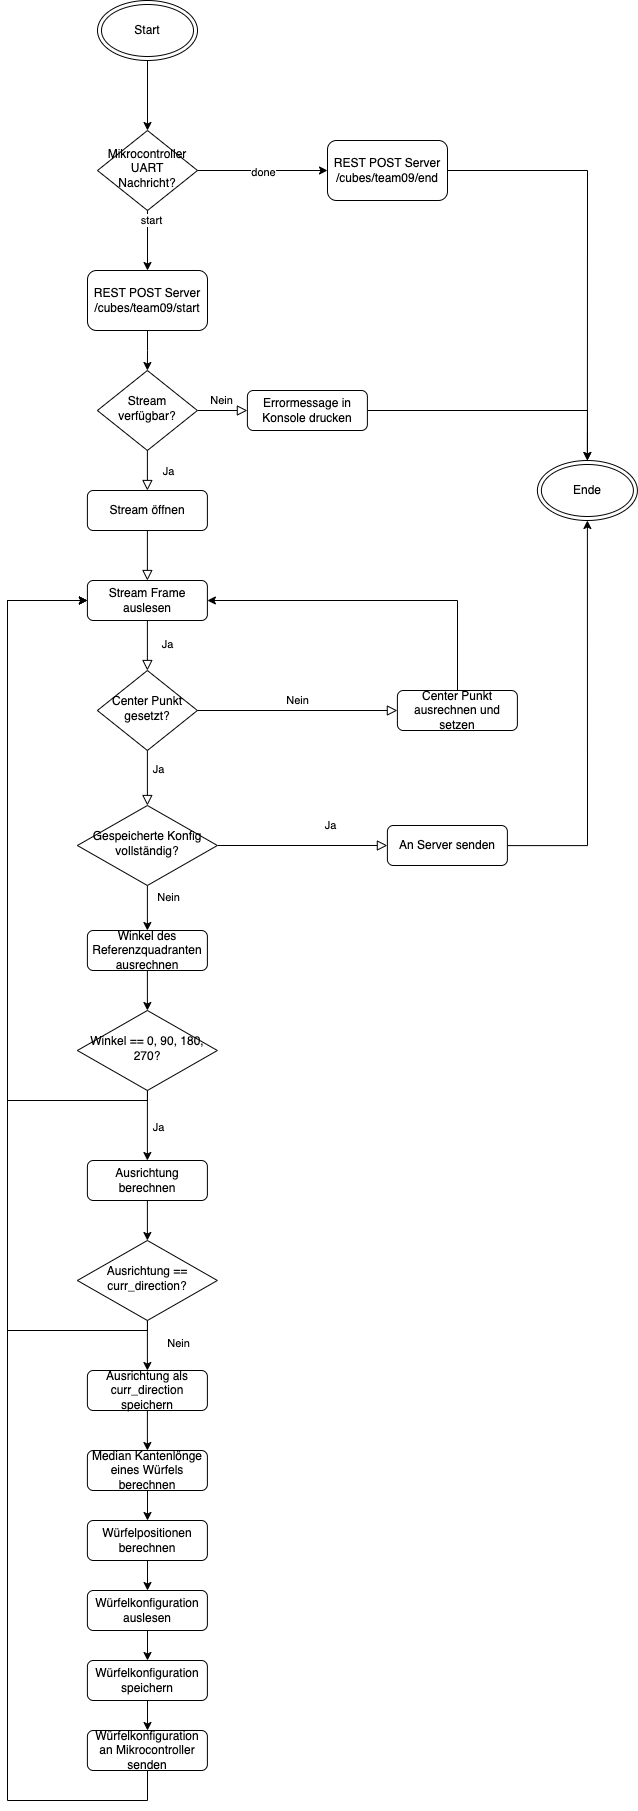

The diagram above was exported from draw.io. Its source (the exported page's mxGraphModel, read from the mxfile embedded in the PNG):
<mxGraphModel dx="2902" dy="3156" grid="1" gridSize="10" guides="1" tooltips="1" connect="1" arrows="1" fold="1" page="1" pageScale="1" pageWidth="827" pageHeight="1169" math="0" shadow="0">
  <root>
    <mxCell id="WIyWlLk6GJQsqaUBKTNV-0" />
    <mxCell id="WIyWlLk6GJQsqaUBKTNV-1" parent="WIyWlLk6GJQsqaUBKTNV-0" />
    <mxCell id="WIyWlLk6GJQsqaUBKTNV-4" value="Ja" style="rounded=0;html=1;jettySize=auto;orthogonalLoop=1;fontSize=11;endArrow=block;endFill=0;endSize=8;strokeWidth=1;shadow=0;labelBackgroundColor=none;edgeStyle=orthogonalEdgeStyle;" parent="WIyWlLk6GJQsqaUBKTNV-1" source="gmjjJRE_RWxOgyVSTTAK-8" target="WIyWlLk6GJQsqaUBKTNV-10" edge="1">
      <mxGeometry y="20" relative="1" as="geometry">
        <mxPoint as="offset" />
      </mxGeometry>
    </mxCell>
    <mxCell id="WIyWlLk6GJQsqaUBKTNV-5" value="Nein" style="edgeStyle=orthogonalEdgeStyle;rounded=0;html=1;jettySize=auto;orthogonalLoop=1;fontSize=11;endArrow=block;endFill=0;endSize=8;strokeWidth=1;shadow=0;labelBackgroundColor=none;" parent="WIyWlLk6GJQsqaUBKTNV-1" source="WIyWlLk6GJQsqaUBKTNV-6" target="WIyWlLk6GJQsqaUBKTNV-7" edge="1">
      <mxGeometry y="10" relative="1" as="geometry">
        <mxPoint as="offset" />
      </mxGeometry>
    </mxCell>
    <mxCell id="WIyWlLk6GJQsqaUBKTNV-6" value="Stream verfügbar?" style="rhombus;whiteSpace=wrap;html=1;shadow=0;fontFamily=Helvetica;fontSize=12;align=center;strokeWidth=1;spacing=6;spacingTop=-4;" parent="WIyWlLk6GJQsqaUBKTNV-1" vertex="1">
      <mxGeometry x="169.89" width="100" height="80" as="geometry" />
    </mxCell>
    <mxCell id="gmjjJRE_RWxOgyVSTTAK-5" style="edgeStyle=orthogonalEdgeStyle;rounded=0;orthogonalLoop=1;jettySize=auto;html=1;" edge="1" parent="WIyWlLk6GJQsqaUBKTNV-1" source="WIyWlLk6GJQsqaUBKTNV-7" target="gmjjJRE_RWxOgyVSTTAK-2">
      <mxGeometry relative="1" as="geometry" />
    </mxCell>
    <mxCell id="WIyWlLk6GJQsqaUBKTNV-7" value="Errormessage in Konsole drucken" style="rounded=1;whiteSpace=wrap;html=1;fontSize=12;glass=0;strokeWidth=1;shadow=0;" parent="WIyWlLk6GJQsqaUBKTNV-1" vertex="1">
      <mxGeometry x="319.89" y="20" width="120" height="40" as="geometry" />
    </mxCell>
    <mxCell id="WIyWlLk6GJQsqaUBKTNV-8" value="Ja" style="rounded=0;html=1;jettySize=auto;orthogonalLoop=1;fontSize=11;endArrow=block;endFill=0;endSize=8;strokeWidth=1;shadow=0;labelBackgroundColor=none;edgeStyle=orthogonalEdgeStyle;" parent="WIyWlLk6GJQsqaUBKTNV-1" source="gmjjJRE_RWxOgyVSTTAK-13" target="WIyWlLk6GJQsqaUBKTNV-11" edge="1">
      <mxGeometry x="0.3333" y="20" relative="1" as="geometry">
        <mxPoint as="offset" />
      </mxGeometry>
    </mxCell>
    <mxCell id="WIyWlLk6GJQsqaUBKTNV-9" value="Nein" style="edgeStyle=orthogonalEdgeStyle;rounded=0;html=1;jettySize=auto;orthogonalLoop=1;fontSize=11;endArrow=block;endFill=0;endSize=8;strokeWidth=1;shadow=0;labelBackgroundColor=none;" parent="WIyWlLk6GJQsqaUBKTNV-1" source="WIyWlLk6GJQsqaUBKTNV-10" target="WIyWlLk6GJQsqaUBKTNV-12" edge="1">
      <mxGeometry y="10" relative="1" as="geometry">
        <mxPoint as="offset" />
      </mxGeometry>
    </mxCell>
    <mxCell id="WIyWlLk6GJQsqaUBKTNV-10" value="Center Punkt gesetzt?" style="rhombus;whiteSpace=wrap;html=1;shadow=0;fontFamily=Helvetica;fontSize=12;align=center;strokeWidth=1;spacing=6;spacingTop=-4;" parent="WIyWlLk6GJQsqaUBKTNV-1" vertex="1">
      <mxGeometry x="169.89" y="300" width="100" height="80" as="geometry" />
    </mxCell>
    <mxCell id="gmjjJRE_RWxOgyVSTTAK-30" style="edgeStyle=orthogonalEdgeStyle;rounded=0;orthogonalLoop=1;jettySize=auto;html=1;" edge="1" parent="WIyWlLk6GJQsqaUBKTNV-1" source="WIyWlLk6GJQsqaUBKTNV-11" target="gmjjJRE_RWxOgyVSTTAK-2">
      <mxGeometry relative="1" as="geometry" />
    </mxCell>
    <mxCell id="WIyWlLk6GJQsqaUBKTNV-11" value="An Server senden" style="rounded=1;whiteSpace=wrap;html=1;fontSize=12;glass=0;strokeWidth=1;shadow=0;" parent="WIyWlLk6GJQsqaUBKTNV-1" vertex="1">
      <mxGeometry x="459.89" y="455" width="120" height="40" as="geometry" />
    </mxCell>
    <mxCell id="gmjjJRE_RWxOgyVSTTAK-12" style="edgeStyle=orthogonalEdgeStyle;rounded=0;orthogonalLoop=1;jettySize=auto;html=1;entryX=1;entryY=0.5;entryDx=0;entryDy=0;" edge="1" parent="WIyWlLk6GJQsqaUBKTNV-1" source="WIyWlLk6GJQsqaUBKTNV-12" target="gmjjJRE_RWxOgyVSTTAK-8">
      <mxGeometry relative="1" as="geometry">
        <Array as="points">
          <mxPoint x="529.89" y="230" />
        </Array>
      </mxGeometry>
    </mxCell>
    <mxCell id="WIyWlLk6GJQsqaUBKTNV-12" value="Center Punkt ausrechnen und setzen" style="rounded=1;whiteSpace=wrap;html=1;fontSize=12;glass=0;strokeWidth=1;shadow=0;" parent="WIyWlLk6GJQsqaUBKTNV-1" vertex="1">
      <mxGeometry x="469.89" y="320" width="120" height="40" as="geometry" />
    </mxCell>
    <mxCell id="gmjjJRE_RWxOgyVSTTAK-2" value="Ende" style="ellipse;shape=doubleEllipse;whiteSpace=wrap;html=1;" vertex="1" parent="WIyWlLk6GJQsqaUBKTNV-1">
      <mxGeometry x="609.89" y="90" width="100" height="60" as="geometry" />
    </mxCell>
    <mxCell id="gmjjJRE_RWxOgyVSTTAK-4" style="edgeStyle=orthogonalEdgeStyle;rounded=0;orthogonalLoop=1;jettySize=auto;html=1;entryX=0.5;entryY=0;entryDx=0;entryDy=0;" edge="1" parent="WIyWlLk6GJQsqaUBKTNV-1" source="gmjjJRE_RWxOgyVSTTAK-64" target="WIyWlLk6GJQsqaUBKTNV-6">
      <mxGeometry relative="1" as="geometry">
        <mxPoint x="220" y="10" as="targetPoint" />
      </mxGeometry>
    </mxCell>
    <mxCell id="gmjjJRE_RWxOgyVSTTAK-3" value="Start" style="ellipse;shape=doubleEllipse;whiteSpace=wrap;html=1;" vertex="1" parent="WIyWlLk6GJQsqaUBKTNV-1">
      <mxGeometry x="170" y="-370" width="100" height="60" as="geometry" />
    </mxCell>
    <mxCell id="gmjjJRE_RWxOgyVSTTAK-7" value="" style="rounded=0;html=1;jettySize=auto;orthogonalLoop=1;fontSize=11;endArrow=block;endFill=0;endSize=8;strokeWidth=1;shadow=0;labelBackgroundColor=none;edgeStyle=orthogonalEdgeStyle;" edge="1" parent="WIyWlLk6GJQsqaUBKTNV-1" source="WIyWlLk6GJQsqaUBKTNV-6" target="gmjjJRE_RWxOgyVSTTAK-6">
      <mxGeometry y="20" relative="1" as="geometry">
        <mxPoint as="offset" />
        <mxPoint x="219.89" y="80" as="sourcePoint" />
        <mxPoint x="219.89" y="415" as="targetPoint" />
      </mxGeometry>
    </mxCell>
    <mxCell id="gmjjJRE_RWxOgyVSTTAK-10" value="Ja" style="edgeLabel;html=1;align=center;verticalAlign=middle;resizable=0;points=[];" vertex="1" connectable="0" parent="gmjjJRE_RWxOgyVSTTAK-7">
      <mxGeometry y="-2" relative="1" as="geometry">
        <mxPoint x="22" as="offset" />
      </mxGeometry>
    </mxCell>
    <mxCell id="gmjjJRE_RWxOgyVSTTAK-6" value="Stream öffnen" style="rounded=1;whiteSpace=wrap;html=1;fontSize=12;glass=0;strokeWidth=1;shadow=0;" vertex="1" parent="WIyWlLk6GJQsqaUBKTNV-1">
      <mxGeometry x="159.89" y="120" width="120" height="40" as="geometry" />
    </mxCell>
    <mxCell id="gmjjJRE_RWxOgyVSTTAK-9" value="" style="rounded=0;html=1;jettySize=auto;orthogonalLoop=1;fontSize=11;endArrow=block;endFill=0;endSize=8;strokeWidth=1;shadow=0;labelBackgroundColor=none;edgeStyle=orthogonalEdgeStyle;" edge="1" parent="WIyWlLk6GJQsqaUBKTNV-1" source="gmjjJRE_RWxOgyVSTTAK-6" target="gmjjJRE_RWxOgyVSTTAK-8">
      <mxGeometry y="20" relative="1" as="geometry">
        <mxPoint as="offset" />
        <mxPoint x="219.89" y="160" as="sourcePoint" />
        <mxPoint x="219.89" y="415" as="targetPoint" />
      </mxGeometry>
    </mxCell>
    <mxCell id="gmjjJRE_RWxOgyVSTTAK-8" value="Stream Frame auslesen" style="rounded=1;whiteSpace=wrap;html=1;fontSize=12;glass=0;strokeWidth=1;shadow=0;" vertex="1" parent="WIyWlLk6GJQsqaUBKTNV-1">
      <mxGeometry x="159.89" y="210" width="120" height="40" as="geometry" />
    </mxCell>
    <mxCell id="gmjjJRE_RWxOgyVSTTAK-15" value="" style="rounded=0;html=1;jettySize=auto;orthogonalLoop=1;fontSize=11;endArrow=block;endFill=0;endSize=8;strokeWidth=1;shadow=0;labelBackgroundColor=none;edgeStyle=orthogonalEdgeStyle;" edge="1" parent="WIyWlLk6GJQsqaUBKTNV-1" source="WIyWlLk6GJQsqaUBKTNV-10" target="gmjjJRE_RWxOgyVSTTAK-13">
      <mxGeometry x="0.3333" y="20" relative="1" as="geometry">
        <mxPoint as="offset" />
        <mxPoint x="219.89" y="380" as="sourcePoint" />
        <mxPoint x="219.89" y="805" as="targetPoint" />
      </mxGeometry>
    </mxCell>
    <mxCell id="gmjjJRE_RWxOgyVSTTAK-16" value="Ja" style="edgeLabel;html=1;align=center;verticalAlign=middle;resizable=0;points=[];" vertex="1" connectable="0" parent="gmjjJRE_RWxOgyVSTTAK-15">
      <mxGeometry x="-0.3867" y="3" relative="1" as="geometry">
        <mxPoint x="7" as="offset" />
      </mxGeometry>
    </mxCell>
    <mxCell id="gmjjJRE_RWxOgyVSTTAK-18" style="edgeStyle=orthogonalEdgeStyle;rounded=0;orthogonalLoop=1;jettySize=auto;html=1;" edge="1" parent="WIyWlLk6GJQsqaUBKTNV-1" source="gmjjJRE_RWxOgyVSTTAK-13" target="gmjjJRE_RWxOgyVSTTAK-17">
      <mxGeometry relative="1" as="geometry" />
    </mxCell>
    <mxCell id="gmjjJRE_RWxOgyVSTTAK-19" value="Nein" style="edgeLabel;html=1;align=center;verticalAlign=middle;resizable=0;points=[];" vertex="1" connectable="0" parent="gmjjJRE_RWxOgyVSTTAK-18">
      <mxGeometry x="-0.4854" y="-2" relative="1" as="geometry">
        <mxPoint x="22" as="offset" />
      </mxGeometry>
    </mxCell>
    <mxCell id="gmjjJRE_RWxOgyVSTTAK-13" value="Gespeicherte Konfig vollständig?" style="rhombus;whiteSpace=wrap;html=1;shadow=0;fontFamily=Helvetica;fontSize=12;align=center;strokeWidth=1;spacing=6;spacingTop=-4;" vertex="1" parent="WIyWlLk6GJQsqaUBKTNV-1">
      <mxGeometry x="149.89" y="435" width="140" height="80" as="geometry" />
    </mxCell>
    <mxCell id="gmjjJRE_RWxOgyVSTTAK-22" style="edgeStyle=orthogonalEdgeStyle;rounded=0;orthogonalLoop=1;jettySize=auto;html=1;" edge="1" parent="WIyWlLk6GJQsqaUBKTNV-1" source="gmjjJRE_RWxOgyVSTTAK-17" target="gmjjJRE_RWxOgyVSTTAK-23">
      <mxGeometry relative="1" as="geometry" />
    </mxCell>
    <mxCell id="gmjjJRE_RWxOgyVSTTAK-17" value="Winkel des Referenzquadranten ausrechnen" style="rounded=1;whiteSpace=wrap;html=1;fontSize=12;glass=0;strokeWidth=1;shadow=0;" vertex="1" parent="WIyWlLk6GJQsqaUBKTNV-1">
      <mxGeometry x="159.89" y="560" width="120" height="40" as="geometry" />
    </mxCell>
    <mxCell id="gmjjJRE_RWxOgyVSTTAK-48" style="edgeStyle=orthogonalEdgeStyle;rounded=0;orthogonalLoop=1;jettySize=auto;html=1;" edge="1" parent="WIyWlLk6GJQsqaUBKTNV-1" source="gmjjJRE_RWxOgyVSTTAK-20" target="gmjjJRE_RWxOgyVSTTAK-44">
      <mxGeometry relative="1" as="geometry" />
    </mxCell>
    <mxCell id="gmjjJRE_RWxOgyVSTTAK-20" value="Median Kantenlönge eines Würfels berechnen" style="rounded=1;whiteSpace=wrap;html=1;fontSize=12;glass=0;strokeWidth=1;shadow=0;" vertex="1" parent="WIyWlLk6GJQsqaUBKTNV-1">
      <mxGeometry x="159.89" y="1080" width="120" height="40" as="geometry" />
    </mxCell>
    <mxCell id="gmjjJRE_RWxOgyVSTTAK-25" style="edgeStyle=orthogonalEdgeStyle;rounded=0;orthogonalLoop=1;jettySize=auto;html=1;" edge="1" parent="WIyWlLk6GJQsqaUBKTNV-1" source="gmjjJRE_RWxOgyVSTTAK-37" target="gmjjJRE_RWxOgyVSTTAK-20">
      <mxGeometry relative="1" as="geometry" />
    </mxCell>
    <mxCell id="gmjjJRE_RWxOgyVSTTAK-29" style="edgeStyle=orthogonalEdgeStyle;rounded=0;orthogonalLoop=1;jettySize=auto;html=1;entryX=0;entryY=0.5;entryDx=0;entryDy=0;" edge="1" parent="WIyWlLk6GJQsqaUBKTNV-1" source="gmjjJRE_RWxOgyVSTTAK-23" target="gmjjJRE_RWxOgyVSTTAK-8">
      <mxGeometry relative="1" as="geometry">
        <Array as="points">
          <mxPoint x="79.89" y="730" />
          <mxPoint x="79.89" y="230" />
        </Array>
      </mxGeometry>
    </mxCell>
    <mxCell id="gmjjJRE_RWxOgyVSTTAK-23" value="Winkel == 0, 90, 180, 270?" style="rhombus;whiteSpace=wrap;html=1;shadow=0;fontFamily=Helvetica;fontSize=12;align=center;strokeWidth=1;spacing=6;spacingTop=-4;" vertex="1" parent="WIyWlLk6GJQsqaUBKTNV-1">
      <mxGeometry x="149.89" y="640" width="140" height="80" as="geometry" />
    </mxCell>
    <mxCell id="gmjjJRE_RWxOgyVSTTAK-32" value="" style="edgeStyle=orthogonalEdgeStyle;rounded=0;orthogonalLoop=1;jettySize=auto;html=1;entryX=0.5;entryY=0;entryDx=0;entryDy=0;" edge="1" parent="WIyWlLk6GJQsqaUBKTNV-1" source="gmjjJRE_RWxOgyVSTTAK-34" target="gmjjJRE_RWxOgyVSTTAK-39">
      <mxGeometry relative="1" as="geometry">
        <mxPoint x="219.89" y="720" as="sourcePoint" />
        <mxPoint x="219.89" y="889" as="targetPoint" />
      </mxGeometry>
    </mxCell>
    <mxCell id="gmjjJRE_RWxOgyVSTTAK-35" value="" style="edgeStyle=orthogonalEdgeStyle;rounded=0;orthogonalLoop=1;jettySize=auto;html=1;exitX=0.5;exitY=1;exitDx=0;exitDy=0;" edge="1" parent="WIyWlLk6GJQsqaUBKTNV-1" source="gmjjJRE_RWxOgyVSTTAK-23" target="gmjjJRE_RWxOgyVSTTAK-34">
      <mxGeometry relative="1" as="geometry">
        <mxPoint x="219.89" y="770" as="sourcePoint" />
        <mxPoint x="219.89" y="926" as="targetPoint" />
      </mxGeometry>
    </mxCell>
    <mxCell id="gmjjJRE_RWxOgyVSTTAK-36" value="Ja" style="edgeLabel;html=1;align=center;verticalAlign=middle;resizable=0;points=[];" vertex="1" connectable="0" parent="gmjjJRE_RWxOgyVSTTAK-35">
      <mxGeometry x="-0.0066" y="2" relative="1" as="geometry">
        <mxPoint x="8" as="offset" />
      </mxGeometry>
    </mxCell>
    <mxCell id="gmjjJRE_RWxOgyVSTTAK-34" value="Ausrichtung berechnen" style="rounded=1;whiteSpace=wrap;html=1;fontSize=12;glass=0;strokeWidth=1;shadow=0;" vertex="1" parent="WIyWlLk6GJQsqaUBKTNV-1">
      <mxGeometry x="159.89" y="790" width="120" height="40" as="geometry" />
    </mxCell>
    <mxCell id="gmjjJRE_RWxOgyVSTTAK-37" value="Ausrichtung als curr_direction speichern" style="rounded=1;whiteSpace=wrap;html=1;fontSize=12;glass=0;strokeWidth=1;shadow=0;" vertex="1" parent="WIyWlLk6GJQsqaUBKTNV-1">
      <mxGeometry x="159.89" y="1000" width="120" height="40" as="geometry" />
    </mxCell>
    <mxCell id="gmjjJRE_RWxOgyVSTTAK-40" style="edgeStyle=orthogonalEdgeStyle;rounded=0;orthogonalLoop=1;jettySize=auto;html=1;entryX=0.5;entryY=0;entryDx=0;entryDy=0;" edge="1" parent="WIyWlLk6GJQsqaUBKTNV-1" source="gmjjJRE_RWxOgyVSTTAK-39" target="gmjjJRE_RWxOgyVSTTAK-37">
      <mxGeometry relative="1" as="geometry" />
    </mxCell>
    <mxCell id="gmjjJRE_RWxOgyVSTTAK-41" value="Nein" style="edgeLabel;html=1;align=center;verticalAlign=middle;resizable=0;points=[];" vertex="1" connectable="0" parent="gmjjJRE_RWxOgyVSTTAK-40">
      <mxGeometry x="-0.1022" y="1" relative="1" as="geometry">
        <mxPoint x="29" as="offset" />
      </mxGeometry>
    </mxCell>
    <mxCell id="gmjjJRE_RWxOgyVSTTAK-42" style="edgeStyle=orthogonalEdgeStyle;rounded=0;orthogonalLoop=1;jettySize=auto;html=1;entryX=0;entryY=0.5;entryDx=0;entryDy=0;" edge="1" parent="WIyWlLk6GJQsqaUBKTNV-1" source="gmjjJRE_RWxOgyVSTTAK-39" target="gmjjJRE_RWxOgyVSTTAK-8">
      <mxGeometry relative="1" as="geometry">
        <Array as="points">
          <mxPoint x="79.89" y="960" />
          <mxPoint x="79.89" y="230" />
        </Array>
      </mxGeometry>
    </mxCell>
    <mxCell id="gmjjJRE_RWxOgyVSTTAK-43" value="Ja" style="edgeLabel;html=1;align=center;verticalAlign=middle;resizable=0;points=[];" vertex="1" connectable="0" parent="gmjjJRE_RWxOgyVSTTAK-42">
      <mxGeometry x="-0.8718" relative="1" as="geometry">
        <mxPoint x="46" y="-20" as="offset" />
      </mxGeometry>
    </mxCell>
    <mxCell id="gmjjJRE_RWxOgyVSTTAK-39" value="Ausrichtung == curr_direction?" style="rhombus;whiteSpace=wrap;html=1;shadow=0;fontFamily=Helvetica;fontSize=12;align=center;strokeWidth=1;spacing=6;spacingTop=-4;" vertex="1" parent="WIyWlLk6GJQsqaUBKTNV-1">
      <mxGeometry x="149.89" y="870" width="140" height="80" as="geometry" />
    </mxCell>
    <mxCell id="gmjjJRE_RWxOgyVSTTAK-49" style="edgeStyle=orthogonalEdgeStyle;rounded=0;orthogonalLoop=1;jettySize=auto;html=1;" edge="1" parent="WIyWlLk6GJQsqaUBKTNV-1" source="gmjjJRE_RWxOgyVSTTAK-44" target="gmjjJRE_RWxOgyVSTTAK-45">
      <mxGeometry relative="1" as="geometry" />
    </mxCell>
    <mxCell id="gmjjJRE_RWxOgyVSTTAK-44" value="Würfelpositionen berechnen" style="rounded=1;whiteSpace=wrap;html=1;fontSize=12;glass=0;strokeWidth=1;shadow=0;" vertex="1" parent="WIyWlLk6GJQsqaUBKTNV-1">
      <mxGeometry x="159.89" y="1150" width="120" height="40" as="geometry" />
    </mxCell>
    <mxCell id="gmjjJRE_RWxOgyVSTTAK-50" style="edgeStyle=orthogonalEdgeStyle;rounded=0;orthogonalLoop=1;jettySize=auto;html=1;" edge="1" parent="WIyWlLk6GJQsqaUBKTNV-1" source="gmjjJRE_RWxOgyVSTTAK-45" target="gmjjJRE_RWxOgyVSTTAK-46">
      <mxGeometry relative="1" as="geometry" />
    </mxCell>
    <mxCell id="gmjjJRE_RWxOgyVSTTAK-45" value="Würfelkonfiguration auslesen" style="rounded=1;whiteSpace=wrap;html=1;fontSize=12;glass=0;strokeWidth=1;shadow=0;" vertex="1" parent="WIyWlLk6GJQsqaUBKTNV-1">
      <mxGeometry x="159.89" y="1220" width="120" height="40" as="geometry" />
    </mxCell>
    <mxCell id="gmjjJRE_RWxOgyVSTTAK-51" style="edgeStyle=orthogonalEdgeStyle;rounded=0;orthogonalLoop=1;jettySize=auto;html=1;" edge="1" parent="WIyWlLk6GJQsqaUBKTNV-1" source="gmjjJRE_RWxOgyVSTTAK-46" target="gmjjJRE_RWxOgyVSTTAK-47">
      <mxGeometry relative="1" as="geometry" />
    </mxCell>
    <mxCell id="gmjjJRE_RWxOgyVSTTAK-46" value="Würfelkonfiguration speichern" style="rounded=1;whiteSpace=wrap;html=1;fontSize=12;glass=0;strokeWidth=1;shadow=0;" vertex="1" parent="WIyWlLk6GJQsqaUBKTNV-1">
      <mxGeometry x="159.89" y="1290" width="120" height="40" as="geometry" />
    </mxCell>
    <mxCell id="gmjjJRE_RWxOgyVSTTAK-52" style="edgeStyle=orthogonalEdgeStyle;rounded=0;orthogonalLoop=1;jettySize=auto;html=1;entryX=0;entryY=0.5;entryDx=0;entryDy=0;" edge="1" parent="WIyWlLk6GJQsqaUBKTNV-1" source="gmjjJRE_RWxOgyVSTTAK-47" target="gmjjJRE_RWxOgyVSTTAK-8">
      <mxGeometry relative="1" as="geometry">
        <Array as="points">
          <mxPoint x="79.89" y="1430" />
          <mxPoint x="79.89" y="230" />
        </Array>
      </mxGeometry>
    </mxCell>
    <mxCell id="gmjjJRE_RWxOgyVSTTAK-47" value="Würfelkonfiguration an Mikrocontroller senden" style="rounded=1;whiteSpace=wrap;html=1;fontSize=12;glass=0;strokeWidth=1;shadow=0;" vertex="1" parent="WIyWlLk6GJQsqaUBKTNV-1">
      <mxGeometry x="159.89" y="1360" width="120" height="40" as="geometry" />
    </mxCell>
    <mxCell id="gmjjJRE_RWxOgyVSTTAK-54" value="" style="edgeStyle=orthogonalEdgeStyle;rounded=0;orthogonalLoop=1;jettySize=auto;html=1;" edge="1" parent="WIyWlLk6GJQsqaUBKTNV-1" source="gmjjJRE_RWxOgyVSTTAK-3" target="gmjjJRE_RWxOgyVSTTAK-53">
      <mxGeometry relative="1" as="geometry">
        <mxPoint x="220" y="-30" as="sourcePoint" />
        <mxPoint x="220" y="80" as="targetPoint" />
      </mxGeometry>
    </mxCell>
    <mxCell id="gmjjJRE_RWxOgyVSTTAK-60" style="edgeStyle=orthogonalEdgeStyle;rounded=0;orthogonalLoop=1;jettySize=auto;html=1;entryX=0;entryY=0.5;entryDx=0;entryDy=0;" edge="1" parent="WIyWlLk6GJQsqaUBKTNV-1" source="gmjjJRE_RWxOgyVSTTAK-53" target="gmjjJRE_RWxOgyVSTTAK-59">
      <mxGeometry relative="1" as="geometry" />
    </mxCell>
    <mxCell id="gmjjJRE_RWxOgyVSTTAK-61" value="done" style="edgeLabel;html=1;align=center;verticalAlign=middle;resizable=0;points=[];" vertex="1" connectable="0" parent="gmjjJRE_RWxOgyVSTTAK-60">
      <mxGeometry x="-0.0054" y="-1" relative="1" as="geometry">
        <mxPoint as="offset" />
      </mxGeometry>
    </mxCell>
    <mxCell id="gmjjJRE_RWxOgyVSTTAK-53" value="Mikrocontroller UART Nachricht?" style="rhombus;whiteSpace=wrap;html=1;shadow=0;fontFamily=Helvetica;fontSize=12;align=center;strokeWidth=1;spacing=6;spacingTop=-4;" vertex="1" parent="WIyWlLk6GJQsqaUBKTNV-1">
      <mxGeometry x="170" y="-240" width="100" height="80" as="geometry" />
    </mxCell>
    <mxCell id="gmjjJRE_RWxOgyVSTTAK-63" style="edgeStyle=orthogonalEdgeStyle;rounded=0;orthogonalLoop=1;jettySize=auto;html=1;" edge="1" parent="WIyWlLk6GJQsqaUBKTNV-1" source="gmjjJRE_RWxOgyVSTTAK-59" target="gmjjJRE_RWxOgyVSTTAK-2">
      <mxGeometry relative="1" as="geometry" />
    </mxCell>
    <mxCell id="gmjjJRE_RWxOgyVSTTAK-59" value="REST POST Server /cubes/team09/end" style="rounded=1;whiteSpace=wrap;html=1;" vertex="1" parent="WIyWlLk6GJQsqaUBKTNV-1">
      <mxGeometry x="400" y="-230" width="120" height="60" as="geometry" />
    </mxCell>
    <mxCell id="gmjjJRE_RWxOgyVSTTAK-65" value="" style="edgeStyle=orthogonalEdgeStyle;rounded=0;orthogonalLoop=1;jettySize=auto;html=1;entryX=0.5;entryY=0;entryDx=0;entryDy=0;" edge="1" parent="WIyWlLk6GJQsqaUBKTNV-1" source="gmjjJRE_RWxOgyVSTTAK-53" target="gmjjJRE_RWxOgyVSTTAK-64">
      <mxGeometry relative="1" as="geometry">
        <mxPoint x="220" y="-160" as="sourcePoint" />
        <mxPoint x="220" y="170" as="targetPoint" />
      </mxGeometry>
    </mxCell>
    <mxCell id="gmjjJRE_RWxOgyVSTTAK-66" value="start" style="edgeLabel;html=1;align=center;verticalAlign=middle;resizable=0;points=[];" vertex="1" connectable="0" parent="gmjjJRE_RWxOgyVSTTAK-65">
      <mxGeometry x="-0.6667" y="3" relative="1" as="geometry">
        <mxPoint as="offset" />
      </mxGeometry>
    </mxCell>
    <mxCell id="gmjjJRE_RWxOgyVSTTAK-64" value="REST POST Server /cubes/team09/start" style="rounded=1;whiteSpace=wrap;html=1;" vertex="1" parent="WIyWlLk6GJQsqaUBKTNV-1">
      <mxGeometry x="160" y="-100" width="120" height="60" as="geometry" />
    </mxCell>
  </root>
</mxGraphModel>